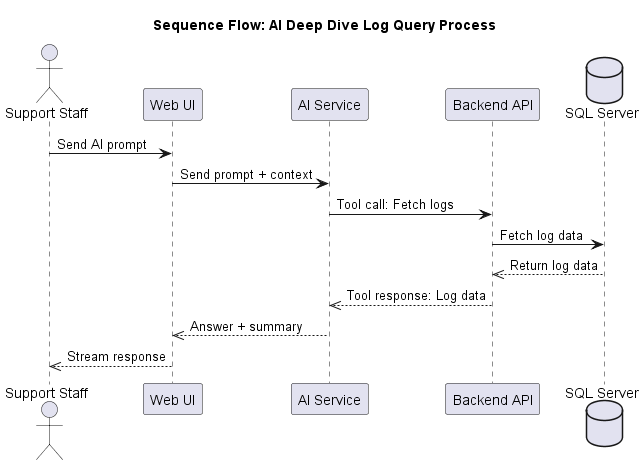

The diagram above was rendered by PlantUML. Its source (embedded in the PNG):
@startuml Sequence Flow 1: AI Deep Dive

title Sequence Flow: AI Deep Dive Log Query Process

actor "Support Staff" as U
participant "Web UI" as UI
participant "AI Service" as AI
participant "Backend API" as API
database "SQL Server" as DB

U -> UI: Send AI prompt
UI -> AI: Send prompt + context
AI -> API: Tool call: Fetch logs
API -> DB: Fetch log data
DB -->> API: Return log data
API -->> AI: Tool response: Log data
AI -->> UI: Answer + summary
UI -->> U: Stream response
@enduml